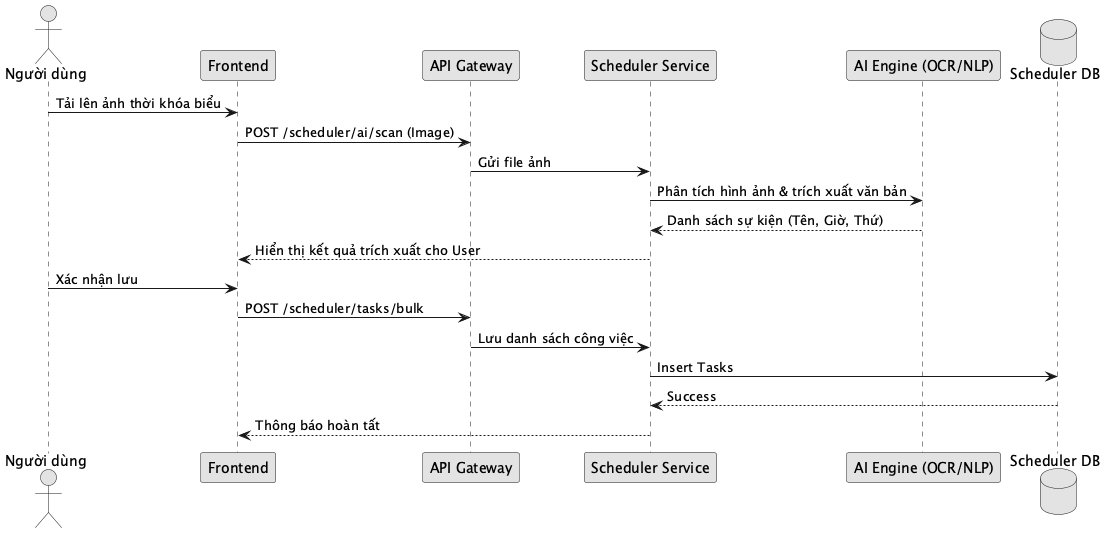

The diagram above was rendered by PlantUML. Its source (embedded in the PNG):
@startuml
skinparam monochrome true
actor "Người dùng" as User
participant "Frontend" as FE
participant "API Gateway" as GW
participant "Scheduler Service" as SS
participant "AI Engine (OCR/NLP)" as AI
database "Scheduler DB" as DB

User -> FE : Tải lên ảnh thời khóa biểu
FE -> GW : POST /scheduler/ai/scan (Image)
GW -> SS : Gửi file ảnh
SS -> AI : Phân tích hình ảnh & trích xuất văn bản
AI --> SS : Danh sách sự kiện (Tên, Giờ, Thứ)
SS --> FE : Hiển thị kết quả trích xuất cho User
User -> FE : Xác nhận lưu
FE -> GW : POST /scheduler/tasks/bulk
GW -> SS : Lưu danh sách công việc
SS -> DB : Insert Tasks
DB --> SS : Success
SS --> FE : Thông báo hoàn tất
@enduml